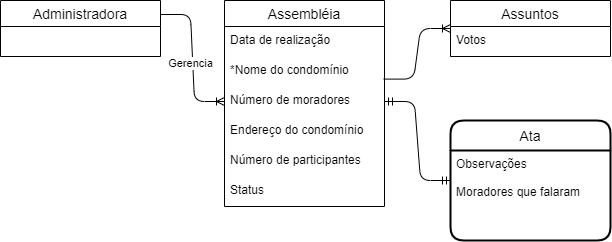

The diagram above was exported from draw.io. Its source (the exported page's mxGraphModel, read from the mxfile embedded in the PNG):
<mxGraphModel dx="1038" dy="548" grid="1" gridSize="10" guides="1" tooltips="1" connect="1" arrows="1" fold="1" page="1" pageScale="1" pageWidth="827" pageHeight="1169" math="0" shadow="0">
  <root>
    <mxCell id="ca_7RuTEwmACOu9b5I9q-0" />
    <mxCell id="ca_7RuTEwmACOu9b5I9q-1" parent="ca_7RuTEwmACOu9b5I9q-0" />
    <mxCell id="ca_7RuTEwmACOu9b5I9q-2" value="Assembléia" style="swimlane;fontStyle=0;childLayout=stackLayout;horizontal=1;startSize=26;horizontalStack=0;resizeParent=1;resizeParentMax=0;resizeLast=0;collapsible=1;marginBottom=0;align=center;fontSize=14;" parent="ca_7RuTEwmACOu9b5I9q-1" vertex="1">
      <mxGeometry x="254" y="210" width="160" height="206" as="geometry" />
    </mxCell>
    <mxCell id="ca_7RuTEwmACOu9b5I9q-3" value="Data de realização" style="text;strokeColor=none;fillColor=none;spacingLeft=4;spacingRight=4;overflow=hidden;rotatable=0;points=[[0,0.5],[1,0.5]];portConstraint=eastwest;fontSize=12;" parent="ca_7RuTEwmACOu9b5I9q-2" vertex="1">
      <mxGeometry y="26" width="160" height="30" as="geometry" />
    </mxCell>
    <mxCell id="ca_7RuTEwmACOu9b5I9q-4" value="*Nome do condomínio" style="text;strokeColor=none;fillColor=none;spacingLeft=4;spacingRight=4;overflow=hidden;rotatable=0;points=[[0,0.5],[1,0.5]];portConstraint=eastwest;fontSize=12;" parent="ca_7RuTEwmACOu9b5I9q-2" vertex="1">
      <mxGeometry y="56" width="160" height="30" as="geometry" />
    </mxCell>
    <mxCell id="ca_7RuTEwmACOu9b5I9q-5" value="Número de moradores" style="text;strokeColor=none;fillColor=none;spacingLeft=4;spacingRight=4;overflow=hidden;rotatable=0;points=[[0,0.5],[1,0.5]];portConstraint=eastwest;fontSize=12;" parent="ca_7RuTEwmACOu9b5I9q-2" vertex="1">
      <mxGeometry y="86" width="160" height="30" as="geometry" />
    </mxCell>
    <mxCell id="ca_7RuTEwmACOu9b5I9q-6" value="Endereço do condomínio" style="text;strokeColor=none;fillColor=none;spacingLeft=4;spacingRight=4;overflow=hidden;rotatable=0;points=[[0,0.5],[1,0.5]];portConstraint=eastwest;fontSize=12;" parent="ca_7RuTEwmACOu9b5I9q-2" vertex="1">
      <mxGeometry y="116" width="160" height="30" as="geometry" />
    </mxCell>
    <mxCell id="ca_7RuTEwmACOu9b5I9q-7" value="Número de participantes" style="text;strokeColor=none;fillColor=none;spacingLeft=4;spacingRight=4;overflow=hidden;rotatable=0;points=[[0,0.5],[1,0.5]];portConstraint=eastwest;fontSize=12;" parent="ca_7RuTEwmACOu9b5I9q-2" vertex="1">
      <mxGeometry y="146" width="160" height="30" as="geometry" />
    </mxCell>
    <mxCell id="ca_7RuTEwmACOu9b5I9q-8" value="Status" style="text;strokeColor=none;fillColor=none;spacingLeft=4;spacingRight=4;overflow=hidden;rotatable=0;points=[[0,0.5],[1,0.5]];portConstraint=eastwest;fontSize=12;" parent="ca_7RuTEwmACOu9b5I9q-2" vertex="1">
      <mxGeometry y="176" width="160" height="30" as="geometry" />
    </mxCell>
    <mxCell id="OQxFEplxL8jU80m3UBOY-5" value="" style="edgeStyle=entityRelationEdgeStyle;fontSize=12;html=1;endArrow=ERoneToMany;exitX=1;exitY=0.25;exitDx=0;exitDy=0;entryX=0;entryY=0.5;entryDx=0;entryDy=0;" edge="1" parent="ca_7RuTEwmACOu9b5I9q-1" source="OQxFEplxL8jU80m3UBOY-1" target="ca_7RuTEwmACOu9b5I9q-5">
      <mxGeometry width="100" height="100" relative="1" as="geometry">
        <mxPoint x="360" y="230" as="sourcePoint" />
        <mxPoint x="460" y="130" as="targetPoint" />
      </mxGeometry>
    </mxCell>
    <mxCell id="OQxFEplxL8jU80m3UBOY-11" value="Gerencia" style="edgeLabel;html=1;align=center;verticalAlign=middle;resizable=0;points=[];" vertex="1" connectable="0" parent="OQxFEplxL8jU80m3UBOY-5">
      <mxGeometry x="0.0683" y="3" relative="1" as="geometry">
        <mxPoint x="-5.25" as="offset" />
      </mxGeometry>
    </mxCell>
    <mxCell id="OQxFEplxL8jU80m3UBOY-1" value="Administradora" style="swimlane;fontStyle=0;childLayout=stackLayout;horizontal=1;startSize=26;horizontalStack=0;resizeParent=1;resizeParentMax=0;resizeLast=0;collapsible=1;marginBottom=0;align=center;fontSize=14;" vertex="1" parent="ca_7RuTEwmACOu9b5I9q-1">
      <mxGeometry x="30" y="210" width="160" height="56" as="geometry" />
    </mxCell>
    <mxCell id="OQxFEplxL8jU80m3UBOY-8" value="" style="edgeStyle=entityRelationEdgeStyle;fontSize=12;html=1;endArrow=ERmandOne;startArrow=ERmandOne;exitX=1;exitY=0.5;exitDx=0;exitDy=0;entryX=0;entryY=0.5;entryDx=0;entryDy=0;" edge="1" parent="ca_7RuTEwmACOu9b5I9q-1" source="ca_7RuTEwmACOu9b5I9q-5" target="OQxFEplxL8jU80m3UBOY-6">
      <mxGeometry width="100" height="100" relative="1" as="geometry">
        <mxPoint x="360" y="230" as="sourcePoint" />
        <mxPoint x="460" y="130" as="targetPoint" />
      </mxGeometry>
    </mxCell>
    <mxCell id="OQxFEplxL8jU80m3UBOY-6" value="Ata" style="swimlane;childLayout=stackLayout;horizontal=1;startSize=30;horizontalStack=0;rounded=1;fontSize=14;fontStyle=0;strokeWidth=2;resizeParent=0;resizeLast=1;shadow=0;dashed=0;align=center;" vertex="1" parent="ca_7RuTEwmACOu9b5I9q-1">
      <mxGeometry x="480" y="330" width="160" height="120" as="geometry" />
    </mxCell>
    <mxCell id="OQxFEplxL8jU80m3UBOY-7" value="Observações&#10;&#10;Moradores que falaram" style="align=left;strokeColor=none;fillColor=none;spacingLeft=4;fontSize=12;verticalAlign=top;resizable=0;rotatable=0;part=1;" vertex="1" parent="OQxFEplxL8jU80m3UBOY-6">
      <mxGeometry y="30" width="160" height="90" as="geometry" />
    </mxCell>
    <mxCell id="ca_7RuTEwmACOu9b5I9q-12" value="Assuntos" style="swimlane;fontStyle=0;childLayout=stackLayout;horizontal=1;startSize=26;horizontalStack=0;resizeParent=1;resizeParentMax=0;resizeLast=0;collapsible=1;marginBottom=0;align=center;fontSize=14;" parent="ca_7RuTEwmACOu9b5I9q-1" vertex="1">
      <mxGeometry x="480" y="210" width="160" height="56" as="geometry" />
    </mxCell>
    <mxCell id="ca_7RuTEwmACOu9b5I9q-13" value="Votos" style="text;strokeColor=none;fillColor=none;spacingLeft=4;spacingRight=4;overflow=hidden;rotatable=0;points=[[0,0.5],[1,0.5]];portConstraint=eastwest;fontSize=12;" parent="ca_7RuTEwmACOu9b5I9q-12" vertex="1">
      <mxGeometry y="26" width="160" height="30" as="geometry" />
    </mxCell>
    <mxCell id="OQxFEplxL8jU80m3UBOY-10" value="" style="edgeStyle=entityRelationEdgeStyle;fontSize=12;html=1;endArrow=ERoneToMany;exitX=0.995;exitY=0.753;exitDx=0;exitDy=0;exitPerimeter=0;entryX=0;entryY=0.5;entryDx=0;entryDy=0;" edge="1" parent="ca_7RuTEwmACOu9b5I9q-1" source="ca_7RuTEwmACOu9b5I9q-4" target="ca_7RuTEwmACOu9b5I9q-12">
      <mxGeometry width="100" height="100" relative="1" as="geometry">
        <mxPoint x="360" y="230" as="sourcePoint" />
        <mxPoint x="460" y="130" as="targetPoint" />
      </mxGeometry>
    </mxCell>
  </root>
</mxGraphModel>